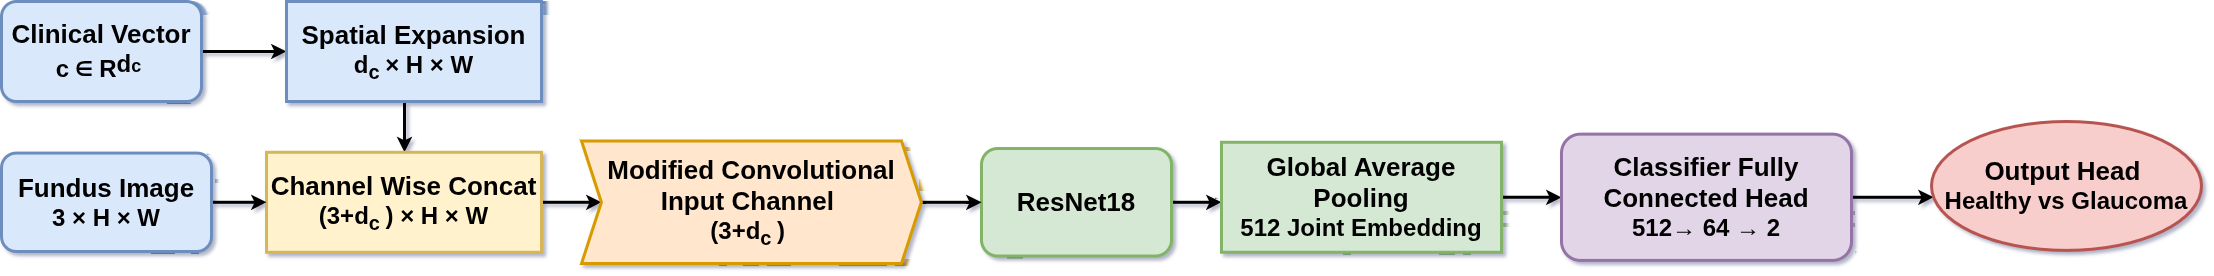

The diagram above was exported from draw.io. Its source (the exported page's mxGraphModel, read from the mxfile embedded in the PNG):
<mxGraphModel dx="2210" dy="793" grid="1" gridSize="10" guides="1" tooltips="1" connect="1" arrows="1" fold="1" page="1" pageScale="1" pageWidth="850" pageHeight="1100" math="0" shadow="0">
  <root>
    <mxCell id="0" />
    <mxCell id="1" parent="0" />
    <mxCell id="kFLRr1rFs87CIZVcp6v5-16" edge="1" parent="1" source="kFLRr1rFs87CIZVcp6v5-1" style="edgeStyle=orthogonalEdgeStyle;rounded=0;orthogonalLoop=1;jettySize=auto;html=1;strokeWidth=3;" target="kFLRr1rFs87CIZVcp6v5-2" value="">
      <mxGeometry relative="1" as="geometry">
        <Array as="points">
          <mxPoint x="290" y="314" />
          <mxPoint x="290" y="314" />
        </Array>
      </mxGeometry>
    </mxCell>
    <mxCell id="kFLRr1rFs87CIZVcp6v5-1" parent="1" style="rounded=1;whiteSpace=wrap;html=1;fillColor=#d5e8d4;strokeColor=#82b366;strokeWidth=3;" value="&lt;b&gt;&lt;font style=&quot;font-size: 26px;&quot;&gt;ResNet18&lt;/font&gt;&lt;/b&gt;" vertex="1">
      <mxGeometry height="107.5" width="190" x="170" y="257.03" as="geometry" />
    </mxCell>
    <mxCell id="kFLRr1rFs87CIZVcp6v5-18" edge="1" parent="1" source="kFLRr1rFs87CIZVcp6v5-2" style="edgeStyle=orthogonalEdgeStyle;rounded=0;orthogonalLoop=1;jettySize=auto;html=1;strokeWidth=3;" target="kFLRr1rFs87CIZVcp6v5-3" value="">
      <mxGeometry relative="1" as="geometry" />
    </mxCell>
    <mxCell id="kFLRr1rFs87CIZVcp6v5-2" parent="1" style="rounded=0;whiteSpace=wrap;html=1;fillColor=#d5e8d4;strokeColor=#82b366;strokeWidth=3;" value="&lt;font style=&quot;&quot;&gt;&lt;b style=&quot;&quot;&gt;&lt;span style=&quot;font-size: 26px;&quot;&gt;Global Average Pooling&lt;/span&gt;&lt;br&gt;&lt;font style=&quot;font-size: 24px;&quot;&gt;512 Joint Embedding&lt;/font&gt;&lt;/b&gt;&lt;/font&gt;" vertex="1">
      <mxGeometry height="110" width="280" x="410" y="250.78" as="geometry" />
    </mxCell>
    <mxCell id="kFLRr1rFs87CIZVcp6v5-19" edge="1" parent="1" source="kFLRr1rFs87CIZVcp6v5-3" style="edgeStyle=orthogonalEdgeStyle;rounded=0;orthogonalLoop=1;jettySize=auto;html=1;strokeWidth=3;" target="kFLRr1rFs87CIZVcp6v5-4" value="">
      <mxGeometry relative="1" as="geometry">
        <Array as="points">
          <mxPoint x="850" y="309" />
          <mxPoint x="850" y="309" />
        </Array>
      </mxGeometry>
    </mxCell>
    <mxCell id="kFLRr1rFs87CIZVcp6v5-3" parent="1" style="rounded=1;whiteSpace=wrap;html=1;fillColor=#e1d5e7;strokeColor=#9673a6;strokeWidth=3;" value="&lt;b&gt;&lt;font style=&quot;font-size: 26px;&quot;&gt;Classifier Fully Connected Head&lt;/font&gt;&lt;/b&gt;&lt;div&gt;&lt;font style=&quot;font-size: 24px;&quot;&gt;&lt;b style=&quot;&quot;&gt;512→ 64 → 2&lt;/b&gt;&lt;/font&gt;&lt;b&gt;&lt;font style=&quot;font-size: 22px;&quot;&gt;&lt;/font&gt;&lt;/b&gt;&lt;/div&gt;" vertex="1">
      <mxGeometry height="126.25" width="290" x="750" y="242.65" as="geometry" />
    </mxCell>
    <mxCell id="kFLRr1rFs87CIZVcp6v5-4" parent="1" style="ellipse;whiteSpace=wrap;html=1;fillColor=#f8cecc;strokeColor=#b85450;strokeWidth=3;" value="&lt;font style=&quot;&quot;&gt;&lt;b style=&quot;&quot;&gt;&lt;span style=&quot;font-size: 26px;&quot;&gt;Output Head&amp;nbsp;&lt;/span&gt;&lt;br&gt;&lt;font style=&quot;font-size: 24px;&quot;&gt;Healthy vs Glaucoma&lt;/font&gt;&lt;/b&gt;&lt;/font&gt;" vertex="1">
      <mxGeometry height="128.9" width="270" x="1120" y="230" as="geometry" />
    </mxCell>
    <mxCell id="kFLRr1rFs87CIZVcp6v5-12" edge="1" parent="1" source="kFLRr1rFs87CIZVcp6v5-7" style="edgeStyle=orthogonalEdgeStyle;rounded=0;orthogonalLoop=1;jettySize=auto;html=1;strokeWidth=3;" target="kFLRr1rFs87CIZVcp6v5-8" value="">
      <mxGeometry relative="1" as="geometry" />
    </mxCell>
    <mxCell id="kFLRr1rFs87CIZVcp6v5-7" parent="1" style="rounded=1;whiteSpace=wrap;html=1;fillColor=#dae8fc;strokeColor=#6c8ebf;strokeWidth=3;" value="&lt;b style=&quot;&quot;&gt;&lt;font style=&quot;font-size: 26px;&quot;&gt;Clinical Vector&lt;/font&gt;&lt;/b&gt;&lt;div&gt;&lt;font style=&quot;&quot;&gt;&lt;b style=&quot;font-size: 24px;&quot;&gt;c&amp;nbsp;&lt;span style=&quot;background-color: transparent;&quot;&gt;∈ R&lt;/span&gt;&lt;/b&gt;&lt;span style=&quot;background-color: transparent; color: light-dark(rgb(0, 0, 0), rgb(255, 255, 255));&quot;&gt;&lt;sup style=&quot;&quot;&gt;&lt;b style=&quot;font-size: 24px;&quot;&gt;d&lt;/b&gt;&lt;font style=&quot;font-size: 18px;&quot;&gt;&lt;b style=&quot;&quot;&gt;&lt;font style=&quot;&quot;&gt;c&lt;/font&gt;&amp;nbsp;&lt;/b&gt;&lt;/font&gt;&lt;/sup&gt;&lt;/span&gt;&lt;/font&gt;&lt;/div&gt;" vertex="1">
      <mxGeometry height="100" width="200" x="-810" y="110" as="geometry" />
    </mxCell>
    <mxCell id="kFLRr1rFs87CIZVcp6v5-14" edge="1" parent="1" source="kFLRr1rFs87CIZVcp6v5-8" style="edgeStyle=orthogonalEdgeStyle;rounded=0;orthogonalLoop=1;jettySize=auto;html=1;strokeWidth=3;" target="kFLRr1rFs87CIZVcp6v5-10" value="">
      <mxGeometry relative="1" as="geometry">
        <Array as="points">
          <mxPoint x="-407" y="220" />
          <mxPoint x="-407" y="220" />
        </Array>
      </mxGeometry>
    </mxCell>
    <mxCell id="kFLRr1rFs87CIZVcp6v5-8" parent="1" style="rounded=0;whiteSpace=wrap;html=1;fillColor=#dae8fc;strokeColor=#6c8ebf;strokeWidth=3;" value="&lt;font style=&quot;font-size: 26px;&quot;&gt;&lt;b style=&quot;&quot;&gt;Spatial Expansion&lt;/b&gt;&lt;br&gt;&lt;/font&gt;&lt;div&gt;&lt;font style=&quot;font-size: 24px;&quot;&gt;&lt;b style=&quot;&quot;&gt;d&lt;sub style=&quot;&quot;&gt;c&amp;nbsp;&lt;/sub&gt;&lt;/b&gt;&lt;b style=&quot;background-color: transparent; color: light-dark(rgb(0, 0, 0), rgb(255, 255, 255));&quot;&gt;×&lt;/b&gt;&lt;b style=&quot;background-color: transparent; color: light-dark(rgb(0, 0, 0), rgb(255, 255, 255));&quot;&gt;&amp;nbsp;&lt;/b&gt;&lt;b style=&quot;background-color: transparent; color: light-dark(rgb(0, 0, 0), rgb(255, 255, 255));&quot;&gt;H&amp;nbsp;&lt;/b&gt;&lt;b style=&quot;background-color: transparent; color: light-dark(rgb(0, 0, 0), rgb(255, 255, 255));&quot;&gt;×&lt;/b&gt;&lt;b style=&quot;background-color: transparent; color: light-dark(rgb(0, 0, 0), rgb(255, 255, 255));&quot;&gt;&amp;nbsp;W&lt;/b&gt;&lt;/font&gt;&lt;/div&gt;" vertex="1">
      <mxGeometry height="100" width="255" x="-525" y="110" as="geometry" />
    </mxCell>
    <mxCell id="kFLRr1rFs87CIZVcp6v5-13" edge="1" parent="1" source="kFLRr1rFs87CIZVcp6v5-10" style="edgeStyle=orthogonalEdgeStyle;rounded=0;orthogonalLoop=1;jettySize=auto;html=1;strokeWidth=3;" target="kFLRr1rFs87CIZVcp6v5-11" value="">
      <mxGeometry relative="1" as="geometry" />
    </mxCell>
    <mxCell id="kFLRr1rFs87CIZVcp6v5-10" parent="1" style="rounded=0;whiteSpace=wrap;html=1;fillColor=#fff2cc;strokeColor=#d6b656;strokeWidth=3;" value="&lt;b&gt;&lt;font style=&quot;font-size: 26px;&quot;&gt;Channel Wise Concat&lt;/font&gt;&lt;/b&gt;&lt;div&gt;&lt;font style=&quot;font-size: 24px;&quot;&gt;&lt;b style=&quot;&quot;&gt;&lt;font style=&quot;&quot;&gt;(3+&lt;span style=&quot;background-color: transparent; color: light-dark(rgb(0, 0, 0), rgb(255, 255, 255));&quot;&gt;d&lt;sub&gt;c&amp;nbsp;&lt;/sub&gt;&lt;/span&gt;&lt;span style=&quot;background-color: transparent; color: light-dark(rgb(0, 0, 0), rgb(255, 255, 255));&quot;&gt;)&amp;nbsp;&lt;/span&gt;&lt;/font&gt;&lt;/b&gt;&lt;span style=&quot;background-color: transparent; color: light-dark(rgb(0, 0, 0), rgb(255, 255, 255));&quot;&gt;&lt;font style=&quot;&quot;&gt;&lt;b&gt;×&lt;/b&gt;&lt;/font&gt;&lt;/span&gt;&lt;b style=&quot;background-color: transparent; color: light-dark(rgb(0, 0, 0), rgb(255, 255, 255));&quot;&gt;&amp;nbsp;&lt;/b&gt;&lt;b style=&quot;background-color: transparent; color: light-dark(rgb(0, 0, 0), rgb(255, 255, 255));&quot;&gt;H&amp;nbsp;&lt;/b&gt;&lt;b style=&quot;background-color: transparent; color: light-dark(rgb(0, 0, 0), rgb(255, 255, 255));&quot;&gt;×&lt;/b&gt;&lt;b style=&quot;background-color: transparent; color: light-dark(rgb(0, 0, 0), rgb(255, 255, 255));&quot;&gt;&amp;nbsp;W&lt;/b&gt;&lt;/font&gt;&lt;/div&gt;" vertex="1">
      <mxGeometry height="100" width="275" x="-545" y="260.78" as="geometry" />
    </mxCell>
    <mxCell id="kFLRr1rFs87CIZVcp6v5-15" edge="1" parent="1" source="kFLRr1rFs87CIZVcp6v5-11" style="edgeStyle=orthogonalEdgeStyle;rounded=0;orthogonalLoop=1;jettySize=auto;html=1;strokeWidth=3;" target="kFLRr1rFs87CIZVcp6v5-1" value="">
      <mxGeometry relative="1" as="geometry" />
    </mxCell>
    <mxCell id="kFLRr1rFs87CIZVcp6v5-11" parent="1" style="shape=step;perimeter=stepPerimeter;whiteSpace=wrap;html=1;fixedSize=1;fillColor=#ffe6cc;strokeColor=#d79b00;strokeWidth=3;" value="&lt;font style=&quot;font-size: 26px;&quot;&gt;&lt;b style=&quot;&quot;&gt;Modified Convolutional Input Channel&amp;nbsp;&lt;/b&gt;&lt;/font&gt;&lt;div&gt;&lt;font style=&quot;&quot;&gt;&lt;b style=&quot;&quot;&gt;&lt;font style=&quot;font-size: 24px;&quot;&gt;(3+&lt;span style=&quot;background-color: transparent; color: light-dark(rgb(0, 0, 0), rgb(255, 255, 255));&quot;&gt;d&lt;sub&gt;c&amp;nbsp;&lt;/sub&gt;&lt;/span&gt;&lt;span style=&quot;background-color: transparent; color: light-dark(rgb(0, 0, 0), rgb(255, 255, 255));&quot;&gt;)&amp;nbsp;&lt;/span&gt;&lt;/font&gt;&lt;/b&gt;&lt;/font&gt;&lt;/div&gt;" vertex="1">
      <mxGeometry height="122.35" width="340" x="-230" y="249.6" as="geometry" />
    </mxCell>
    <mxCell id="kFLRr1rFs87CIZVcp6v5-21" edge="1" parent="1" source="kFLRr1rFs87CIZVcp6v5-20" style="edgeStyle=orthogonalEdgeStyle;rounded=0;orthogonalLoop=1;jettySize=auto;html=1;strokeWidth=3;" target="kFLRr1rFs87CIZVcp6v5-10" value="">
      <mxGeometry relative="1" as="geometry" />
    </mxCell>
    <mxCell id="kFLRr1rFs87CIZVcp6v5-20" parent="1" style="rounded=1;whiteSpace=wrap;html=1;fillColor=#dae8fc;strokeColor=#6c8ebf;strokeWidth=3;" value="&lt;font style=&quot;&quot;&gt;&lt;b style=&quot;&quot;&gt;&lt;span style=&quot;font-size: 26px;&quot;&gt;Fundus Image&lt;/span&gt;&lt;br&gt;&lt;font style=&quot;font-size: 24px;&quot;&gt;3&amp;nbsp;&lt;/font&gt;&lt;/b&gt;&lt;font style=&quot;font-size: 24px;&quot;&gt;&lt;b style=&quot;&quot;&gt;×&lt;/b&gt;&lt;b style=&quot;&quot;&gt;&lt;font style=&quot;&quot;&gt;&lt;span style=&quot;color: light-dark(rgb(0, 0, 0), rgb(255, 255, 255)); background-color: transparent;&quot;&gt;&amp;nbsp;&lt;/span&gt;&lt;span style=&quot;color: light-dark(rgb(0, 0, 0), rgb(255, 255, 255)); background-color: transparent;&quot;&gt;H&amp;nbsp;&lt;/span&gt;&lt;/font&gt;&lt;/b&gt;&lt;b style=&quot;&quot;&gt;×&lt;/b&gt;&lt;b style=&quot;&quot;&gt;&lt;font style=&quot;&quot;&gt;&lt;span style=&quot;color: light-dark(rgb(0, 0, 0), rgb(255, 255, 255)); background-color: transparent;&quot;&gt;&amp;nbsp;W&lt;/span&gt;&lt;/font&gt;&lt;/b&gt;&lt;/font&gt;&lt;/font&gt;" vertex="1">
      <mxGeometry height="98.43" width="210" x="-810" y="261.57" as="geometry" />
    </mxCell>
  </root>
</mxGraphModel>